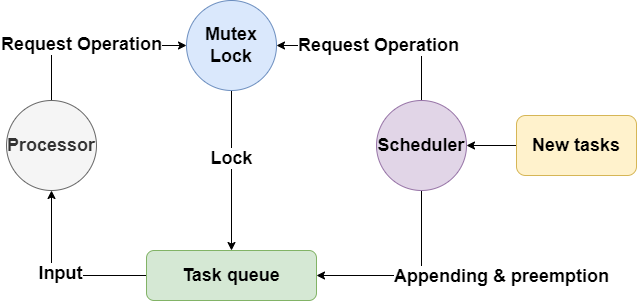

The diagram above was exported from draw.io. Its source (the exported page's mxGraphModel, read from the mxfile embedded in the PNG):
<mxGraphModel dx="1418" dy="868" grid="1" gridSize="10" guides="1" tooltips="1" connect="1" arrows="1" fold="1" page="1" pageScale="1" pageWidth="827" pageHeight="1169" math="0" shadow="0">
  <root>
    <mxCell id="0" />
    <mxCell id="1" parent="0" />
    <mxCell id="0y9Wv1nIYSf6spfH8k2k-5" style="edgeStyle=orthogonalEdgeStyle;rounded=0;orthogonalLoop=1;jettySize=auto;html=1;exitX=0.5;exitY=0;exitDx=0;exitDy=0;entryX=0;entryY=0.5;entryDx=0;entryDy=0;fontSize=18;fontStyle=1" parent="1" source="0y9Wv1nIYSf6spfH8k2k-1" target="0y9Wv1nIYSf6spfH8k2k-2" edge="1">
      <mxGeometry relative="1" as="geometry" />
    </mxCell>
    <mxCell id="0y9Wv1nIYSf6spfH8k2k-6" value="Request Operation" style="edgeLabel;html=1;align=center;verticalAlign=middle;resizable=0;points=[];fontSize=18;fontStyle=1" parent="0y9Wv1nIYSf6spfH8k2k-5" vertex="1" connectable="0">
      <mxGeometry x="-0.1158" y="2" relative="1" as="geometry">
        <mxPoint as="offset" />
      </mxGeometry>
    </mxCell>
    <mxCell id="0y9Wv1nIYSf6spfH8k2k-1" value="Processor" style="ellipse;whiteSpace=wrap;html=1;aspect=fixed;fillColor=#f5f5f5;fontColor=#333333;strokeColor=#666666;fontSize=18;fontStyle=1" parent="1" vertex="1">
      <mxGeometry x="80" y="400" width="90" height="90" as="geometry" />
    </mxCell>
    <mxCell id="0y9Wv1nIYSf6spfH8k2k-9" style="edgeStyle=orthogonalEdgeStyle;rounded=0;orthogonalLoop=1;jettySize=auto;html=1;entryX=0.5;entryY=0;entryDx=0;entryDy=0;fontSize=18;fontStyle=1" parent="1" source="0y9Wv1nIYSf6spfH8k2k-2" target="0y9Wv1nIYSf6spfH8k2k-4" edge="1">
      <mxGeometry relative="1" as="geometry" />
    </mxCell>
    <mxCell id="0y9Wv1nIYSf6spfH8k2k-10" value="Lock" style="edgeLabel;html=1;align=center;verticalAlign=middle;resizable=0;points=[];fontSize=18;fontStyle=1" parent="0y9Wv1nIYSf6spfH8k2k-9" vertex="1" connectable="0">
      <mxGeometry x="-0.1625" y="-1" relative="1" as="geometry">
        <mxPoint as="offset" />
      </mxGeometry>
    </mxCell>
    <mxCell id="0y9Wv1nIYSf6spfH8k2k-2" value="Mutex&lt;br style=&quot;font-size: 18px;&quot;&gt;Lock" style="ellipse;whiteSpace=wrap;html=1;aspect=fixed;fillColor=#dae8fc;strokeColor=#6c8ebf;fontSize=18;fontStyle=1" parent="1" vertex="1">
      <mxGeometry x="260" y="300" width="90" height="90" as="geometry" />
    </mxCell>
    <mxCell id="0y9Wv1nIYSf6spfH8k2k-7" style="edgeStyle=orthogonalEdgeStyle;rounded=0;orthogonalLoop=1;jettySize=auto;html=1;exitX=0.5;exitY=0;exitDx=0;exitDy=0;entryX=1;entryY=0.5;entryDx=0;entryDy=0;fontSize=18;fontStyle=1" parent="1" source="0y9Wv1nIYSf6spfH8k2k-3" target="0y9Wv1nIYSf6spfH8k2k-2" edge="1">
      <mxGeometry relative="1" as="geometry" />
    </mxCell>
    <mxCell id="0y9Wv1nIYSf6spfH8k2k-8" value="Request Operation" style="edgeLabel;html=1;align=center;verticalAlign=middle;resizable=0;points=[];fontSize=18;fontStyle=1" parent="0y9Wv1nIYSf6spfH8k2k-7" vertex="1" connectable="0">
      <mxGeometry x="-0.01" y="-1" relative="1" as="geometry">
        <mxPoint as="offset" />
      </mxGeometry>
    </mxCell>
    <mxCell id="0y9Wv1nIYSf6spfH8k2k-11" style="edgeStyle=orthogonalEdgeStyle;rounded=0;orthogonalLoop=1;jettySize=auto;html=1;exitX=0.5;exitY=1;exitDx=0;exitDy=0;entryX=1;entryY=0.5;entryDx=0;entryDy=0;fontSize=18;fontStyle=1" parent="1" source="0y9Wv1nIYSf6spfH8k2k-3" target="0y9Wv1nIYSf6spfH8k2k-4" edge="1">
      <mxGeometry relative="1" as="geometry" />
    </mxCell>
    <mxCell id="0y9Wv1nIYSf6spfH8k2k-12" value="Appending &amp;amp;&amp;nbsp;preemption" style="edgeLabel;html=1;align=left;verticalAlign=middle;resizable=0;points=[];fontSize=18;labelPosition=right;verticalLabelPosition=middle;fontStyle=1" parent="0y9Wv1nIYSf6spfH8k2k-11" vertex="1" connectable="0">
      <mxGeometry x="0.2" relative="1" as="geometry">
        <mxPoint as="offset" />
      </mxGeometry>
    </mxCell>
    <mxCell id="0y9Wv1nIYSf6spfH8k2k-3" value="Scheduler" style="ellipse;whiteSpace=wrap;html=1;aspect=fixed;fillColor=#e1d5e7;strokeColor=#9673a6;fontSize=18;fontStyle=1" parent="1" vertex="1">
      <mxGeometry x="450" y="400" width="90" height="90" as="geometry" />
    </mxCell>
    <mxCell id="0y9Wv1nIYSf6spfH8k2k-14" style="edgeStyle=orthogonalEdgeStyle;rounded=0;orthogonalLoop=1;jettySize=auto;html=1;exitX=0;exitY=0.5;exitDx=0;exitDy=0;entryX=0.5;entryY=1;entryDx=0;entryDy=0;fontSize=18;fontStyle=1" parent="1" source="0y9Wv1nIYSf6spfH8k2k-4" target="0y9Wv1nIYSf6spfH8k2k-1" edge="1">
      <mxGeometry relative="1" as="geometry" />
    </mxCell>
    <mxCell id="0y9Wv1nIYSf6spfH8k2k-15" value="Input" style="edgeLabel;html=1;align=center;verticalAlign=middle;resizable=0;points=[];fontSize=18;fontStyle=1" parent="0y9Wv1nIYSf6spfH8k2k-14" vertex="1" connectable="0">
      <mxGeometry x="-0.0333" y="-3" relative="1" as="geometry">
        <mxPoint as="offset" />
      </mxGeometry>
    </mxCell>
    <mxCell id="0y9Wv1nIYSf6spfH8k2k-4" value="Task queue" style="rounded=1;whiteSpace=wrap;html=1;fillColor=#d5e8d4;strokeColor=#82b366;fontSize=18;fontStyle=1" parent="1" vertex="1">
      <mxGeometry x="220" y="550" width="170" height="50" as="geometry" />
    </mxCell>
    <mxCell id="0y9Wv1nIYSf6spfH8k2k-17" style="edgeStyle=orthogonalEdgeStyle;rounded=0;orthogonalLoop=1;jettySize=auto;html=1;exitX=0;exitY=0.5;exitDx=0;exitDy=0;entryX=1;entryY=0.5;entryDx=0;entryDy=0;fontSize=18;fontStyle=1" parent="1" source="0y9Wv1nIYSf6spfH8k2k-16" target="0y9Wv1nIYSf6spfH8k2k-3" edge="1">
      <mxGeometry relative="1" as="geometry" />
    </mxCell>
    <mxCell id="0y9Wv1nIYSf6spfH8k2k-16" value="New tasks" style="rounded=1;whiteSpace=wrap;html=1;fontSize=18;fillColor=#fff2cc;strokeColor=#d6b656;fontStyle=1" parent="1" vertex="1">
      <mxGeometry x="590" y="415" width="120" height="60" as="geometry" />
    </mxCell>
  </root>
</mxGraphModel>